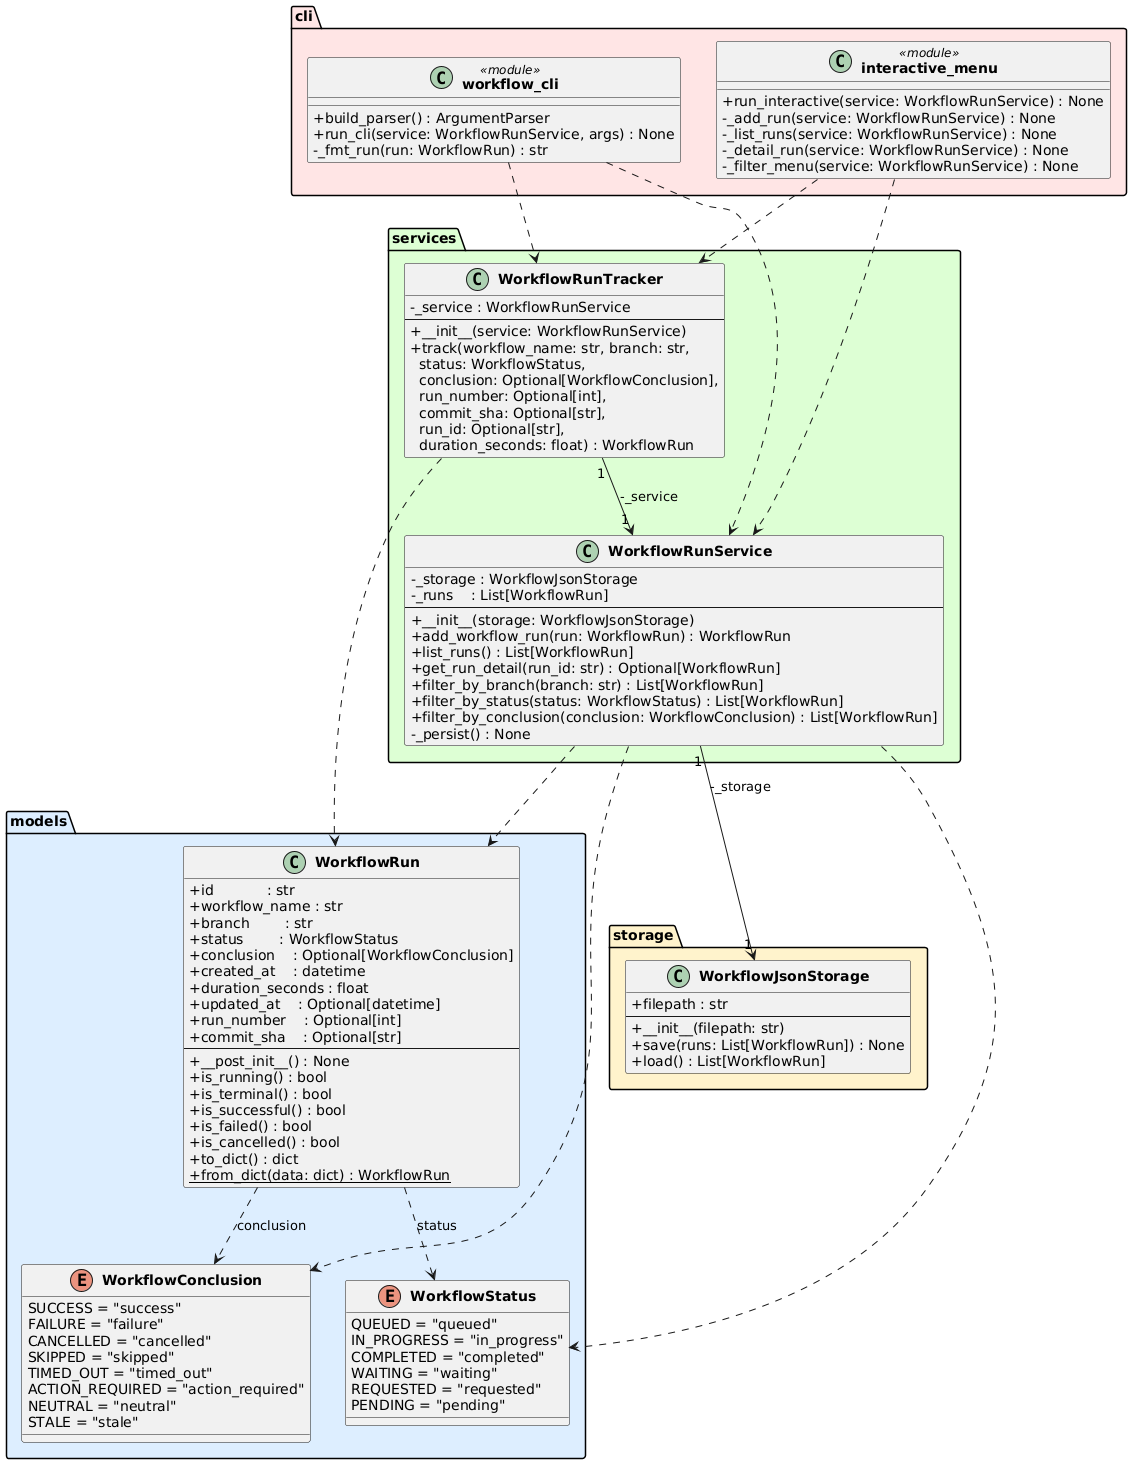

The diagram above was rendered by PlantUML. Its source (embedded in the PNG):
@startuml class_diagram

skinparam classAttributeIconSize 0
skinparam classFontStyle bold

package "models" #DDEEFF {
    enum WorkflowStatus {
        QUEUED = "queued"
        IN_PROGRESS = "in_progress"
        COMPLETED = "completed"
        WAITING = "waiting"
        REQUESTED = "requested"
        PENDING = "pending"
    }

    enum WorkflowConclusion {
        SUCCESS = "success"
        FAILURE = "failure"
        CANCELLED = "cancelled"
        SKIPPED = "skipped"
        TIMED_OUT = "timed_out"
        ACTION_REQUIRED = "action_required"
        NEUTRAL = "neutral"
        STALE = "stale"
    }

    class WorkflowRun {
        +id            : str
        +workflow_name : str
        +branch        : str
        +status        : WorkflowStatus
        +conclusion    : Optional[WorkflowConclusion]
        +created_at    : datetime
        +duration_seconds : float
        +updated_at    : Optional[datetime]
        +run_number    : Optional[int]
        +commit_sha    : Optional[str]
        --
        +__post_init__() : None
        +is_running() : bool
        +is_terminal() : bool
        +is_successful() : bool
        +is_failed() : bool
        +is_cancelled() : bool
        +to_dict() : dict
        +{static} from_dict(data: dict) : WorkflowRun
    }
}

package "storage" #FFF3CC {
    class WorkflowJsonStorage {
        +filepath : str
        --
        +__init__(filepath: str)
        +save(runs: List[WorkflowRun]) : None
        +load() : List[WorkflowRun]
    }
}

package "services" #DDFFD4 {
    class WorkflowRunService {
        -_storage : WorkflowJsonStorage
        -_runs    : List[WorkflowRun]
        --
        +__init__(storage: WorkflowJsonStorage)
        +add_workflow_run(run: WorkflowRun) : WorkflowRun
        +list_runs() : List[WorkflowRun]
        +get_run_detail(run_id: str) : Optional[WorkflowRun]
        +filter_by_branch(branch: str) : List[WorkflowRun]
        +filter_by_status(status: WorkflowStatus) : List[WorkflowRun]
        +filter_by_conclusion(conclusion: WorkflowConclusion) : List[WorkflowRun]
        -_persist() : None
    }

    class WorkflowRunTracker {
        -_service : WorkflowRunService
        --
        +__init__(service: WorkflowRunService)
        +track(workflow_name: str, branch: str,\n  status: WorkflowStatus,\n  conclusion: Optional[WorkflowConclusion],\n  run_number: Optional[int],\n  commit_sha: Optional[str],\n  run_id: Optional[str],\n  duration_seconds: float) : WorkflowRun
    }
}

package "cli" #FFE5E5 {
    class "workflow_cli" <<module>> {
        +build_parser() : ArgumentParser
        +run_cli(service: WorkflowRunService, args) : None
        -_fmt_run(run: WorkflowRun) : str
    }

    class "interactive_menu" <<module>> {
        +run_interactive(service: WorkflowRunService) : None
        -_add_run(service: WorkflowRunService) : None
        -_list_runs(service: WorkflowRunService) : None
        -_detail_run(service: WorkflowRunService) : None
        -_filter_menu(service: WorkflowRunService) : None
    }
}

WorkflowRun                ..>  WorkflowStatus        : status
WorkflowRun                ..>  WorkflowConclusion    : conclusion
WorkflowRunService    "1" --> "1" WorkflowJsonStorage : -_storage
WorkflowRunService         ..>  WorkflowRun
WorkflowRunService         ..>  WorkflowStatus
WorkflowRunService         ..>  WorkflowConclusion
WorkflowRunTracker    "1" --> "1" WorkflowRunService  : -_service
WorkflowRunTracker         ..>  WorkflowRun
"workflow_cli"             ..>  WorkflowRunService
"workflow_cli"             ..>  WorkflowRunTracker
"interactive_menu"         ..>  WorkflowRunService
"interactive_menu"         ..>  WorkflowRunTracker

@enduml